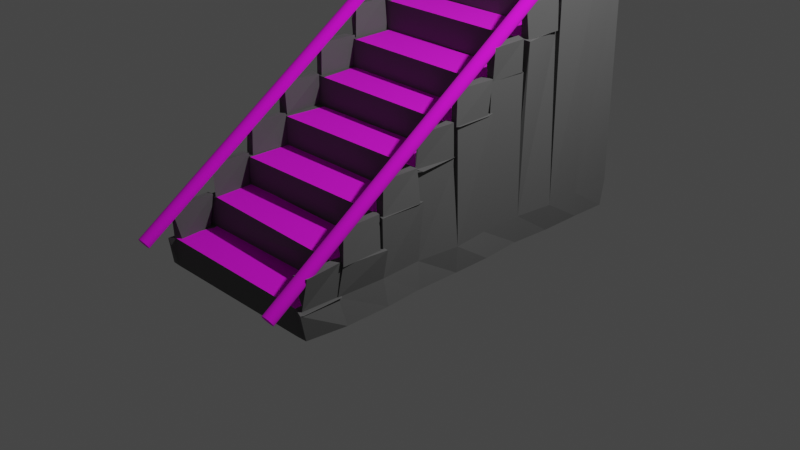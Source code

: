 # Source: Stairs.blend  (saved by Blender 2.92.15; exported with 4.5.12 LTS)
import bpy
from mathutils import Matrix  # noqa: F401  (used for matrix-valued properties, if any)

bpy.ops.wm.read_factory_settings(use_empty=True)
scene = bpy.context.scene
scene.name = 'Scene'

# ---- collections
col_collection = bpy.data.collections.new('Collection'); scene.collection.children.link(col_collection)

# ---- images (referenced by path relative to the original .blend; pixels are not part of the script)
import os
ASSET_DIR = os.environ.get("B2B_ASSET_DIR", "")  # directory of the original .blend (textures are referenced by path, not embedded)
HERE = os.path.dirname(os.path.abspath(__file__))  # packed textures are extracted next to this script under _unpacked/

def load_image(name, relpath, width, height, colorspace="sRGB"):
    """Load a texture the original file referenced (path relative to the .blend, or extracted next to this script)."""
    p = next((c for c in (os.path.join(HERE, relpath), os.path.join(ASSET_DIR, relpath)) if relpath and os.path.exists(c)), "")
    if p:
        img = bpy.data.images.load(p, check_existing=True)
        img.name = name
    else:  # same state as the original file: an image datablock whose file is absent (Cycles renders it pink)
        img = bpy.data.images.new(name, width, height)
        img.source = "FILE"
        img.filepath = "//" + (relpath or name)
    img.colorspace_settings.name = colorspace
    return img
img_darkwood_jpg = load_image('darkwood.jpg', 'darkwood.jpg', 1024, 1024, 'sRGB')

# ---- materials (node trees are filled in below, after node groups)
mat_stone = bpy.data.materials.new('Stone')
mat_stone.alpha_threshold = 0.0
mat_stone.use_transparent_shadow = False
mat_stone.line_color = (0.0, 0.0, 0.0, 1.0)
mat_material = bpy.data.materials.new('Material')
mat_material.use_transparent_shadow = False

# ---- material node trees
mat_stone.use_nodes = True; mat_stone.node_tree.nodes.clear()
_N = mat_stone.node_tree.nodes; _L = mat_stone.node_tree.links
n0 = _N.new('ShaderNodeOutputMaterial'); n0.name = 'Material Output'; n0.location = (300, 300)
n1 = _N.new('ShaderNodeBsdfPrincipled'); n1.name = 'Principled BSDF'; n1.location = (10, 300)
n1.distribution = 'GGX'
n1.subsurface_method = 'BURLEY'
n1.inputs[0].default_value = (0.1193, 0.1193, 0.1193, 1.0)
n1.inputs[2].default_value = 1.0
n1.inputs[3].default_value = 1.45
n1.inputs[27].default_value = (0.0, 0.0, 0.0, 1.0)
n1.inputs[28].default_value = 1.0
_L.new(n1.outputs[0], n0.inputs[0])
n0.is_active_output = True
mat_material.use_nodes = True; mat_material.node_tree.nodes.clear()
_N = mat_material.node_tree.nodes; _L = mat_material.node_tree.links
n0 = _N.new('ShaderNodeBsdfPrincipled'); n0.name = 'Principled BSDF'; n0.location = (10, 300)
n0.distribution = 'GGX'
n0.subsurface_method = 'BURLEY'
n0.inputs[2].default_value = 1.0
n0.inputs[3].default_value = 1.45
n0.inputs[27].default_value = (0.0, 0.0, 0.0, 1.0)
n0.inputs[28].default_value = 1.0
n1 = _N.new('ShaderNodeOutputMaterial'); n1.name = 'Material Output'; n1.location = (300, 300)
n2 = _N.new('ShaderNodeTexImage'); n2.name = 'Image Texture'; n2.location = (-280, 280)
n2.image = img_darkwood_jpg
_L.new(n0.outputs[0], n1.inputs[0])
_L.new(n2.outputs[0], n0.inputs[0])
n1.is_active_output = True

# ---- world
world_world = bpy.data.worlds.new('World'); scene.world = world_world
world_world.use_nodes = True; world_world.node_tree.nodes.clear()
_N = world_world.node_tree.nodes; _L = world_world.node_tree.links
n0 = _N.new('ShaderNodeOutputWorld'); n0.name = 'World Output'; n0.location = (300, 300)
n1 = _N.new('ShaderNodeBackground'); n1.name = 'Background'; n1.location = (10, 300)
n1.inputs[0].default_value = (0.05088, 0.05088, 0.05088, 1.0)
_L.new(n1.outputs[0], n0.inputs[0])
n0.is_active_output = True
world_world.color = (0.05088, 0.05088, 0.05088)
world_world.use_sun_shadow = False
world_world.sun_shadow_jitter_overblur = 0.0

# ---- cameras
cam_camera = bpy.data.cameras.new('Camera')
cam_camera.clip_end = 100.0
cam_camera.ortho_scale = 7.314

# ---- lights
light_light = bpy.data.lights.new('Light', 'POINT')
light_light.transmission_factor = 0.0
light_light.energy = 1000.0
light_light.shadow_soft_size = 0.1
light_light.shadow_maximum_resolution = 0.006
light_light.use_absolute_resolution = True

# ---- meshes
me_cube = bpy.data.meshes.new('Cube')
me_cube.from_pydata([(1.007, 2.043, 1.005), (1.012, 1.988, -0.9919), (1.007, -2.046, 0.9891), (0.973, -2.003, -1.005), (-1.03, 2.062, 0.9789), (-1.03, 2.023, -0.9678), (-1.002, -2.011, 0.9642), (-1.005, -2.034, -0.9994), (-0.9909, 1.575, -0.9687), (-1.001, 1.141, -1.004), (-0.9865, 0.6262, -1.007), (-0.9961, 0.225, -1.006), (-1.001, -0.2257, -1.001), (-0.9934, -0.6859, -0.9995), (-1.009, -1.111, -1.012), (-0.9962, -1.614, -1.036), (1.003, 1.551, 0.9762), (1.021, 1.122, 1.007), (0.9743, 0.6904, 1.011), (0.9757, 0.1998, 1.006), (1.017, -0.206, 1.007), (0.9617, -0.6661, 0.959), (0.9948, -1.126, 1.018), (0.9932, -1.61, 0.9809), (-0.9405, -1.65, 1.009), (-1.003, -1.137, 1.007), (-0.9984, -0.6798, 1.003), (-1.034, -0.2427, 1.029), (-1.006, 0.2234, 1.016), (-0.9775, 0.6677, 0.9935), (-1.0, 1.131, 1.001), (-1.022, 1.558, 0.9947), (1.021, -1.578, -1.039), (1.031, -1.103, -0.9811), (0.9964, -0.6883, -1.015), (1.007, -0.2082, -0.99), (1.003, 0.2205, -1.006), (0.9697, 0.6741, -1.012), (0.9973, 1.111, -1.015), (0.9999, 1.585, -1.0), (1.013, -1.119, 3.154), (0.9798, -1.565, 3.124), (-0.9609, -1.588, 3.083), (-0.9414, -1.126, 3.132), (1.016, -0.7236, 5.273), (0.9984, -1.116, 5.272), (-1.009, -1.095, 5.247), (-1.001, -0.7132, 5.278), (0.9797, -0.2466, 7.386), (1.017, -0.6621, 7.39), (-0.9587, -0.6895, 7.385), (-0.9862, -0.235, 7.411), (1.002, 0.1792, 9.465), (1.015, -0.21, 9.492), (-0.9783, -0.1538, 9.494), (-0.9825, 0.1691, 9.532), (0.981, 0.6511, 11.62), (0.9516, 0.2573, 11.63), (-0.9811, 0.248, 11.62), (-0.9883, 0.6412, 11.59), (0.9783, 1.082, 13.73), (1.014, 0.7179, 13.79), (-0.9478, 0.7005, 13.74), (-0.9601, 1.114, 13.71), (1.019, 1.546, 15.88), (0.954, 1.173, 15.86), (-0.9766, 1.164, 15.87), (-0.9605, 1.595, 15.86), (-0.9704, 1.626, 18.01), (-0.9523, 2.051, 17.99), (1.003, 2.041, 17.98), (0.9802, 1.574, 17.95), (0.9015, 2.049, -0.9974), (-0.8761, 2.017, -0.9943), (0.884, -2.024, 1.016), (-0.9056, -1.974, 0.999), (-0.9114, -2.037, -1.001), (0.8635, -2.017, -0.9573), (-0.9063, 2.018, 1.007), (0.8866, 2.062, 1.011), (0.8911, 1.544, -1.018), (-0.8786, 1.584, -0.9957), (0.933, 1.155, -0.9862), (-0.8757, 1.135, -0.9982), (0.8599, 0.6611, -1.018), (-0.9311, 0.6545, -0.992), (0.8831, 0.2446, -1.021), (-0.8425, 0.1815, -0.9931), (0.8882, -0.2403, -0.9921), (-0.8596, -0.2078, -0.9945), (0.8743, -0.6844, -0.9962), (-0.8685, -0.6286, -1.007), (0.8836, -1.123, -0.9959), (-0.8947, -1.132, -1.009), (0.8829, -1.57, -1.002), (-0.8816, -1.602, -0.9946), (-0.8791, 1.544, 0.9938), (0.8669, 1.567, 0.994), (-0.8923, 1.116, 1.026), (0.8867, 1.142, 0.9453), (-0.8961, 0.6502, 1.021), (0.9131, 0.6553, 1.024), (-0.8918, 0.2193, 1.004), (0.914, 0.242, 0.9899), (-0.896, -0.225, 0.9958), (0.8835, -0.1991, 0.9873), (-0.893, -0.7007, 1.032), (0.8798, -0.6803, 1.002), (-0.885, -1.132, 0.9896), (0.8621, -1.149, 0.9776), (-0.868, -1.616, 0.9851), (0.9424, -1.588, 1.013), (-0.9089, -1.152, 3.128), (0.8848, -1.174, 3.091), (-0.8976, -1.586, 3.134), (0.9093, -1.602, 3.105), (-0.8959, -0.6966, 5.245), (0.8948, -0.7071, 5.241), (-0.9352, -1.127, 5.252), (0.9051, -1.114, 5.242), (-0.9059, -0.2388, 7.374), (0.895, -0.2617, 7.361), (-0.9018, -0.6597, 7.371), (0.8992, -0.6569, 7.375), (-0.8768, 0.2063, 9.544), (0.9123, 0.2053, 9.516), (-0.8958, -0.2048, 9.518), (0.8885, -0.2002, 9.511), (-0.8689, 0.6841, 11.63), (0.8985, 0.6503, 11.62), (-0.8542, 0.2127, 11.62), (0.8788, 0.2625, 11.62), (-0.8845, 1.135, 13.71), (0.8661, 1.105, 13.73), (-0.9046, 0.7017, 13.74), (0.907, 0.7006, 13.75), (-0.8947, 1.577, 15.87), (0.9073, 1.571, 15.86), (-0.9058, 1.154, 15.87), (0.8618, 1.138, 15.87), (-0.9067, 2.033, 17.97), (0.9166, 2.026, 17.99), (-0.8985, 1.609, 17.99), (0.9058, 1.599, 18.0), (-0.936, -2.028, 1.004), (-0.9953, -2.08, 1.001), (0.9719, -1.637, 0.9957), (1.001, -2.076, 1.038), (-0.9927, -1.609, 0.9645), (0.8669, -1.568, 0.9981), (1.043, -1.116, 3.133), (0.996, -1.591, 3.125), (-0.9979, -1.589, 3.125), (-0.9992, -1.133, 3.115), (0.8915, -1.135, 3.116), (0.8436, -1.609, 3.145), (1.004, -0.6455, 5.271), (1.006, -1.144, 5.245), (-0.9932, -1.126, 5.251), (-1.002, -0.6797, 5.223), (0.9067, -0.6743, 5.259), (0.877, -1.109, 5.249), (0.9605, -0.1846, 7.357), (0.9765, -0.7001, 7.325), (-0.9552, -0.6876, 7.359), (-0.9976, -0.2371, 7.371), (0.8819, -0.2195, 7.373), (0.8941, -0.6514, 7.393), (0.9942, 0.2398, 9.523), (0.9909, -0.2171, 9.48), (-0.9673, -0.2291, 9.54), (-0.9958, 0.2247, 9.493), (0.8792, 0.2574, 9.533), (0.8772, -0.2203, 9.498), (0.978, 0.6831, 11.62), (0.9778, 0.2271, 11.66), (-1.003, 0.2375, 11.65), (-1.015, 0.6933, 11.64), (0.8594, 0.6443, 11.61), (0.8981, 0.1805, 11.64), (0.9486, 1.14, 13.73), (1.032, 0.6683, 13.74), (-1.002, 0.6844, 13.75), (-1.039, 1.124, 13.73), (0.887, 1.13, 13.75), (0.8853, 0.6801, 13.75), (1.015, 1.597, 15.86), (0.998, 1.133, 15.87), (-0.9865, 1.099, 15.85), (-1.006, 1.585, 15.87), (0.867, 1.569, 15.85), (0.8855, 1.129, 15.87), (-0.9895, 1.573, 17.94), (-1.004, 2.036, 17.99), (0.8764, 2.037, 18.0), (0.9775, 2.049, 17.98), (0.9918, 1.54, 18.03), (0.9008, 1.602, 18.04), (0.8617, -2.02, 0.994), (-0.8889, -1.593, 0.9889), (-0.9184, -1.137, 3.124), (-0.9191, -1.567, 3.104), (-0.8771, -0.6826, 5.245), (-0.8761, -1.159, 5.27), (-0.8445, -0.2423, 7.36), (-0.8759, -0.689, 7.379), (-0.8918, 0.2429, 9.49), (-0.85, -0.2234, 9.501), (-0.8818, 0.7068, 11.62), (-0.9018, 0.2097, 11.61), (-0.8905, 1.128, 13.76), (-0.8705, 0.6933, 13.75), (-0.8697, 1.562, 15.84), (-0.865, 1.158, 15.86), (-0.8898, 1.996, 17.99), (-0.9189, 1.592, 18.03), (-0.8869, -1.992, 0.9544), (-0.9503, -2.036, 1.022), (0.9686, -1.592, 1.018), (0.9462, -2.015, 0.9773), (-0.9882, -1.598, 0.9979), (0.9077, -1.657, 0.9885), (1.007, -1.171, 3.116), (1.009, -1.6, 3.102), (-0.9531, -1.523, 3.155), (-0.9834, -1.143, 3.125), (0.8558, -1.179, 3.15), (0.909, -1.541, 3.12), (1.016, -0.6987, 5.292), (0.9823, -1.115, 5.247), (-1.029, -1.085, 5.265), (-0.9309, -0.7017, 5.229), (0.9042, -0.7037, 5.247), (0.9009, -1.111, 5.25), (0.9764, -0.2419, 7.361), (0.9377, -0.688, 7.402), (-1.012, -0.6747, 7.381), (-0.9949, -0.2355, 7.378), (0.8927, -0.2389, 7.331), (0.9358, -0.6721, 7.38), (0.995, 0.1731, 9.528), (0.9939, -0.2367, 9.483), (-0.9811, -0.2069, 9.496), (-0.9899, 0.2056, 9.496), (0.8904, 0.234, 9.495), (0.8946, -0.202, 9.502), (0.9859, 0.6349, 11.65), (0.9759, 0.2453, 11.63), (-0.9752, 0.272, 11.63), (-0.9775, 0.6601, 11.62), (0.8796, 0.6542, 11.63), (0.9047, 0.2491, 11.62), (0.9862, 1.121, 13.76), (0.9865, 0.7012, 13.75), (-1.03, 0.6697, 13.75), (-0.9675, 1.108, 13.73), (0.8984, 1.111, 13.74), (0.8871, 0.7121, 13.73), (0.9749, 1.564, 15.88), (0.9974, 1.117, 15.86), (-0.953, 1.159, 15.89), (-1.024, 1.578, 15.9), (0.9365, 1.578, 15.83), (0.9398, 1.125, 15.84), (-0.9843, 1.603, 17.97), (-0.9964, 2.022, 17.96), (0.9308, 2.054, 17.99), (0.9788, 2.011, 18.0), (0.987, 1.618, 17.99), (0.92, 1.644, 18.03), (0.9213, -1.985, 0.9857), (-0.9211, -1.646, 1.017), (-0.9074, -1.165, 3.116), (-0.8919, -1.579, 3.119), (-0.8696, -0.6698, 5.275), (-0.8983, -1.111, 5.261), (-0.9318, -0.2267, 7.374), (-0.9132, -0.6599, 7.377), (-0.9034, 0.2526, 9.494), (-0.9074, -0.2105, 9.499), (-0.9025, 0.6797, 11.6), (-0.9022, 0.2488, 11.62), (-0.8919, 1.113, 13.71), (-0.9025, 0.6926, 13.76), (-0.8756, 1.56, 15.86), (-0.8738, 1.162, 15.9), (-0.9204, 2.042, 17.98), (-0.897, 1.605, 17.99), (-0.9245, -2.061, 3.386), (-0.9793, -2.018, 3.376), (0.9793, -1.608, 3.375), (1.023, -2.007, 3.386), (-0.9836, -1.603, 3.366), (0.9048, -1.607, 3.41), (0.9736, -1.15, 5.506), (0.9815, -1.566, 5.497), (-0.9811, -1.523, 5.495), (-0.9803, -1.164, 5.496), (0.9008, -1.138, 5.514), (0.8993, -1.588, 5.471), (0.9757, -0.7005, 7.614), (0.9735, -1.104, 7.627), (-0.9513, -1.117, 7.626), (-0.9589, -0.7441, 7.602), (0.8969, -0.7128, 7.61), (0.9018, -1.135, 7.587), (0.9725, -0.248, 9.771), (0.9553, -0.6556, 9.748), (-0.9837, -0.6906, 9.782), (-1.027, -0.237, 9.75), (0.883, -0.242, 9.761), (0.9402, -0.6745, 9.717), (0.9909, 0.2293, 11.86), (0.9725, -0.209, 11.87), (-0.9966, -0.1876, 11.89), (-0.9864, 0.1636, 11.9), (0.8684, 0.2324, 11.84), (0.9042, -0.2024, 11.87), (0.9994, 0.6194, 13.96), (1.013, 0.2227, 13.96), (-0.9775, 0.2502, 13.98), (-0.9714, 0.6513, 14.0), (0.9017, 0.6548, 13.99), (0.9164, 0.202, 14.01), (0.9774, 1.112, 16.12), (0.9812, 0.6574, 16.15), (-0.9891, 0.7088, 16.11), (-0.9713, 1.075, 16.13), (0.9171, 1.121, 16.13), (0.8921, 0.6966, 16.12), (0.9499, 1.575, 18.26), (1.012, 1.147, 18.24), (-0.956, 1.157, 18.27), (-0.9788, 1.567, 18.25), (0.8903, 1.548, 18.24), (0.9453, 1.15, 18.22), (-0.9925, 1.618, 20.33), (-1.03, 1.987, 20.37), (0.9023, 2.018, 20.37), (0.9814, 2.018, 20.37), (0.9778, 1.595, 20.38), (0.9032, 1.617, 20.35), (0.8759, -2.038, 3.334), (-0.9161, -1.591, 3.367), (-0.9041, -1.152, 5.494), (-0.9255, -1.57, 5.539), (-0.8945, -0.6932, 7.594), (-0.8969, -1.097, 7.603), (-0.8827, -0.2646, 9.739), (-0.9246, -0.6706, 9.752), (-0.8898, 0.2234, 11.87), (-0.9021, -0.2056, 11.87), (-0.908, 0.6553, 14.0), (-0.9267, 0.2796, 13.98), (-0.9115, 1.137, 16.12), (-0.8907, 0.7079, 16.14), (-0.9019, 1.591, 18.2), (-0.9114, 1.148, 18.25), (-0.9121, 2.01, 20.37), (-0.9242, 1.621, 20.32), (-0.9447, -2.406, 1.792), (-0.9447, 1.829, 22.16), (-0.9574, -2.405, 1.785), (-0.9574, 1.83, 22.15), (-0.9696, -2.403, 1.763), (-0.9696, 1.832, 22.13), (-0.9809, -2.4, 1.728), (-0.9809, 1.835, 22.1), (-0.9907, -2.395, 1.681), (-0.9907, 1.84, 22.05), (-0.9988, -2.39, 1.623), (-0.9988, 1.845, 21.99), (-1.005, -2.384, 1.557), (-1.005, 1.852, 21.92), (-1.009, -2.377, 1.485), (-1.009, 1.859, 21.85), (-1.01, -2.37, 1.411), (-1.01, 1.866, 21.78), (-1.009, -2.362, 1.337), (-1.009, 1.873, 21.7), (-1.005, -2.356, 1.265), (-1.005, 1.88, 21.63), (-0.9988, -2.349, 1.199), (-0.9988, 1.886, 21.57), (-0.9907, -2.344, 1.142), (-0.9907, 1.892, 21.51), (-0.9809, -2.339, 1.094), (-0.9809, 1.896, 21.46), (-0.9696, -2.336, 1.059), (-0.9696, 1.899, 21.43), (-0.9574, -2.334, 1.037), (-0.9574, 1.902, 21.41), (-0.9447, -2.333, 1.03), (-0.9447, 1.902, 21.4), (-0.932, -2.334, 1.037), (-0.932, 1.902, 21.41), (-0.9198, -2.336, 1.059), (-0.9198, 1.899, 21.43), (-0.9085, -2.339, 1.094), (-0.9085, 1.896, 21.46), (-0.8987, -2.344, 1.142), (-0.8987, 1.892, 21.51), (-0.8906, -2.349, 1.199), (-0.8906, 1.886, 21.57), (-0.8846, -2.356, 1.265), (-0.8846, 1.88, 21.63), (-0.8809, -2.362, 1.337), (-0.8809, 1.873, 21.7), (-0.8796, -2.37, 1.411), (-0.8796, 1.866, 21.78), (-0.8809, -2.377, 1.485), (-0.8809, 1.859, 21.85), (-0.8846, -2.384, 1.557), (-0.8846, 1.852, 21.92), (-0.8906, -2.39, 1.623), (-0.8906, 1.845, 21.99), (-0.8987, -2.395, 1.681), (-0.8987, 1.84, 22.05), (-0.9085, -2.4, 1.728), (-0.9085, 1.835, 22.1), (-0.9198, -2.403, 1.763), (-0.9198, 1.832, 22.13), (-0.932, -2.405, 1.785), (-0.932, 1.83, 22.15), (0.9462, -2.406, 1.792), (0.9462, 1.829, 22.16), (0.9335, -2.405, 1.785), (0.9335, 1.83, 22.15), (0.9213, -2.403, 1.763), (0.9213, 1.832, 22.13), (0.91, -2.4, 1.728), (0.91, 1.835, 22.1), (0.9002, -2.395, 1.681), (0.9002, 1.84, 22.05), (0.8921, -2.39, 1.623), (0.8921, 1.845, 21.99), (0.8861, -2.384, 1.557), (0.8861, 1.852, 21.92), (0.8824, -2.377, 1.485), (0.8824, 1.859, 21.85), (0.8811, -2.37, 1.411), (0.8811, 1.866, 21.78), (0.8824, -2.362, 1.337), (0.8824, 1.873, 21.7), (0.8861, -2.356, 1.265), (0.8861, 1.88, 21.63), (0.8921, -2.349, 1.199), (0.8921, 1.886, 21.57), (0.9002, -2.344, 1.142), (0.9002, 1.892, 21.51), (0.91, -2.339, 1.094), (0.91, 1.896, 21.46), (0.9213, -2.336, 1.059), (0.9213, 1.899, 21.43), (0.9335, -2.334, 1.037), (0.9335, 1.902, 21.41), (0.9462, -2.333, 1.03), (0.9462, 1.902, 21.4), (0.9589, -2.334, 1.037), (0.9589, 1.902, 21.41), (0.9711, -2.336, 1.059), (0.9711, 1.899, 21.43), (0.9824, -2.339, 1.094), (0.9824, 1.896, 21.46), (0.9922, -2.344, 1.142), (0.9922, 1.892, 21.51), (1.0, -2.349, 1.199), (1.0, 1.886, 21.57), (1.006, -2.356, 1.265), (1.006, 1.88, 21.63), (1.01, -2.362, 1.337), (1.01, 1.873, 21.7), (1.011, -2.37, 1.411), (1.011, 1.866, 21.78), (1.01, -2.377, 1.485), (1.01, 1.859, 21.85), (1.006, -2.384, 1.557), (1.006, 1.852, 21.92), (1.0, -2.39, 1.623), (1.0, 1.845, 21.99), (0.9922, -2.395, 1.681), (0.9922, 1.84, 22.05), (0.9824, -2.4, 1.728), (0.9824, 1.835, 22.1), (0.9711, -2.403, 1.763), (0.9711, 1.832, 22.13), (0.9589, -2.405, 1.785), (0.9589, 1.83, 22.15)], [], [(49, 48, 234, 235), (76, 144, 145, 7), (8, 31, 4, 5), (94, 32, 3, 77), (32, 146, 147, 3), (72, 79, 0, 1), (1, 0, 16, 39), (39, 16, 17, 38), (38, 17, 18, 37), (37, 18, 19, 36), (36, 19, 20, 35), (35, 20, 21, 34), (34, 21, 22, 33), (33, 22, 146, 32), (72, 1, 39, 80), (80, 39, 38, 82), (82, 38, 37, 84), (84, 37, 36, 86), (86, 36, 35, 88), (88, 35, 34, 90), (90, 34, 33, 92), (92, 33, 32, 94), (7, 145, 148, 15), (15, 148, 25, 14), (14, 25, 26, 13), (13, 26, 27, 12), (12, 27, 28, 11), (11, 28, 29, 10), (10, 29, 30, 9), (9, 30, 31, 8), (97, 16, 196, 197), (31, 30, 188, 189), (18, 17, 180, 181), (29, 28, 176, 177), (20, 19, 168, 169), (27, 26, 164, 165), (106, 26, 159, 202), (149, 146, 151, 155), (112, 43, 225, 272), (25, 148, 152, 153), (146, 22, 150, 151), (108, 25, 153, 200), (121, 123, 239, 238), (26, 25, 158, 159), (109, 22, 157, 161), (22, 21, 156, 157), (119, 45, 229, 233), (107, 21, 163, 167), (21, 20, 162, 163), (104, 27, 165, 204), (110, 24, 220, 271), (102, 28, 171, 206), (28, 27, 170, 171), (105, 20, 169, 173), (126, 124, 278, 279), (103, 19, 175, 179), (19, 18, 174, 175), (100, 29, 177, 208), (44, 117, 232, 228), (98, 30, 183, 210), (30, 29, 182, 183), (101, 18, 181, 185), (74, 2, 219, 270), (96, 31, 189, 212), (99, 17, 187, 191), (17, 16, 186, 187), (125, 127, 245, 244), (4, 31, 192, 193), (16, 0, 195, 196), (78, 4, 193, 214), (0, 79, 194, 195), (79, 78, 214, 194), (47, 46, 230, 231), (194, 214, 215, 197), (30, 98, 213, 188), (98, 99, 191, 213), (16, 97, 190, 186), (97, 96, 212, 190), (143, 71, 268, 269), (190, 212, 213, 191), (29, 100, 211, 182), (100, 101, 185, 211), (17, 99, 184, 180), (99, 98, 210, 184), (130, 128, 280, 281), (184, 210, 211, 185), (18, 101, 178, 174), (101, 100, 208, 178), (28, 102, 209, 176), (102, 103, 179, 209), (45, 44, 228, 229), (178, 208, 209, 179), (27, 104, 207, 170), (104, 105, 173, 207), (19, 103, 172, 168), (103, 102, 206, 172), (71, 70, 267, 268), (172, 206, 207, 173), (20, 105, 166, 162), (105, 104, 204, 166), (26, 106, 205, 164), (106, 107, 167, 205), (129, 131, 251, 250), (166, 204, 205, 167), (25, 108, 203, 158), (108, 109, 161, 203), (115, 41, 223, 227), (160, 202, 203, 161), (22, 109, 154, 150), (109, 108, 200, 154), (70, 141, 266, 267), (154, 200, 201, 155), (148, 199, 201, 152), (199, 149, 155, 201), (21, 107, 160, 156), (107, 106, 202, 160), (31, 96, 215, 192), (96, 97, 197, 215), (14, 93, 95, 15), (93, 92, 94, 95), (13, 91, 93, 14), (91, 90, 92, 93), (12, 89, 91, 13), (89, 88, 90, 91), (11, 87, 89, 12), (87, 86, 88, 89), (10, 85, 87, 11), (85, 84, 86, 87), (9, 83, 85, 10), (83, 82, 84, 85), (8, 81, 83, 9), (81, 80, 82, 83), (5, 73, 81, 8), (73, 72, 80, 81), (5, 4, 78, 73), (73, 78, 79, 72), (15, 95, 76, 7), (95, 94, 77, 76), (3, 147, 198, 77), (77, 198, 144, 76), (134, 132, 282, 283), (149, 199, 144, 198), (75, 6, 145, 144), (23, 2, 147, 146), (6, 24, 148, 145), (111, 23, 146, 149), (40, 41, 151, 150), (42, 43, 153, 152), (113, 40, 150, 154), (41, 115, 155, 151), (44, 45, 157, 156), (46, 47, 159, 158), (117, 44, 156, 160), (45, 119, 161, 157), (48, 49, 163, 162), (50, 51, 165, 164), (121, 48, 162, 166), (49, 123, 167, 163), (52, 53, 169, 168), (54, 55, 171, 170), (125, 52, 168, 172), (53, 127, 173, 169), (56, 57, 175, 174), (58, 59, 177, 176), (129, 56, 174, 178), (57, 131, 179, 175), (60, 61, 181, 180), (62, 63, 183, 182), (133, 60, 180, 184), (61, 135, 185, 181), (64, 65, 187, 186), (66, 67, 189, 188), (137, 64, 186, 190), (65, 139, 191, 187), (68, 69, 193, 192), (141, 70, 195, 194), (70, 71, 196, 195), (71, 143, 197, 196), (2, 74, 198, 147), (24, 110, 199, 148), (43, 112, 200, 153), (114, 42, 152, 201), (47, 116, 202, 159), (118, 46, 158, 203), (51, 120, 204, 165), (122, 50, 164, 205), (55, 124, 206, 171), (126, 54, 170, 207), (59, 128, 208, 177), (130, 58, 176, 209), (63, 132, 210, 183), (134, 62, 182, 211), (67, 136, 212, 189), (138, 66, 188, 213), (69, 140, 214, 193), (142, 68, 192, 215), (143, 141, 194, 197), (140, 142, 215, 214), (139, 137, 190, 191), (136, 138, 213, 212), (135, 133, 184, 185), (132, 134, 211, 210), (131, 129, 178, 179), (128, 130, 209, 208), (127, 125, 172, 173), (124, 126, 207, 206), (123, 121, 166, 167), (120, 122, 205, 204), (119, 117, 160, 161), (116, 118, 203, 202), (115, 113, 154, 155), (112, 114, 201, 200), (74, 111, 149, 198), (110, 75, 144, 199), (219, 218, 290, 291), (257, 253, 325, 329), (264, 287, 359, 336), (217, 216, 288, 289), (252, 256, 328, 324), (286, 265, 337, 358), (255, 254, 326, 327), (260, 285, 357, 332), (253, 252, 324, 325), (284, 261, 333, 356), (251, 247, 319, 323), (254, 283, 355, 326), (246, 250, 322, 318), (282, 255, 327, 354), (249, 248, 320, 321), (248, 281, 353, 320), (247, 246, 318, 319), (280, 249, 321, 352), (122, 120, 276, 277), (42, 114, 273, 224), (51, 50, 236, 237), (117, 119, 233, 232), (116, 47, 231, 274), (48, 121, 238, 234), (118, 116, 274, 275), (46, 118, 275, 230), (123, 49, 235, 239), (113, 115, 227, 226), (120, 51, 237, 276), (53, 52, 240, 241), (114, 112, 272, 273), (50, 122, 277, 236), (55, 54, 242, 243), (111, 74, 270, 221), (124, 55, 243, 278), (52, 125, 244, 240), (75, 110, 271, 216), (54, 126, 279, 242), (127, 53, 241, 245), (128, 59, 249, 280), (57, 56, 246, 247), (58, 130, 281, 248), (59, 58, 248, 249), (132, 63, 255, 282), (56, 129, 250, 246), (62, 134, 283, 254), (131, 57, 247, 251), (136, 67, 261, 284), (61, 60, 252, 253), (66, 138, 285, 260), (63, 62, 254, 255), (140, 69, 265, 286), (60, 133, 256, 252), (6, 75, 216, 217), (68, 142, 287, 264), (135, 61, 253, 257), (2, 23, 218, 219), (141, 143, 269, 266), (65, 64, 258, 259), (24, 6, 217, 220), (142, 140, 286, 287), (67, 66, 260, 261), (23, 111, 221, 218), (137, 139, 263, 262), (64, 137, 262, 258), (41, 40, 222, 223), (138, 136, 284, 285), (139, 65, 259, 263), (43, 42, 224, 225), (133, 135, 257, 256), (69, 68, 264, 265), (40, 113, 226, 222), (343, 292, 289, 288), (344, 297, 296, 345), (346, 303, 302, 347), (348, 309, 308, 349), (350, 315, 314, 351), (352, 321, 320, 353), (354, 327, 326, 355), (356, 333, 332, 357), (358, 337, 336, 359), (339, 338, 341, 340), (330, 334, 335, 331), (324, 328, 329, 325), (318, 322, 323, 319), (312, 316, 317, 313), (306, 310, 311, 307), (300, 304, 305, 301), (294, 298, 299, 295), (290, 293, 342, 291), (266, 269, 341, 338), (259, 258, 330, 331), (220, 217, 289, 292), (287, 286, 358, 359), (261, 260, 332, 333), (218, 221, 293, 290), (262, 263, 335, 334), (258, 262, 334, 330), (223, 222, 294, 295), (285, 284, 356, 357), (263, 259, 331, 335), (225, 224, 296, 297), (256, 257, 329, 328), (265, 264, 336, 337), (222, 226, 298, 294), (283, 282, 354, 355), (267, 266, 338, 339), (227, 223, 295, 299), (250, 251, 323, 322), (268, 267, 339, 340), (229, 228, 300, 301), (281, 280, 352, 353), (269, 268, 340, 341), (231, 230, 302, 303), (244, 245, 317, 316), (270, 219, 291, 342), (228, 232, 304, 300), (279, 278, 350, 351), (271, 220, 292, 343), (233, 229, 301, 305), (238, 239, 311, 310), (272, 225, 297, 344), (235, 234, 306, 307), (277, 276, 348, 349), (224, 273, 345, 296), (237, 236, 308, 309), (232, 233, 305, 304), (274, 231, 303, 346), (234, 238, 310, 306), (275, 274, 346, 347), (230, 275, 347, 302), (239, 235, 307, 311), (226, 227, 299, 298), (276, 237, 309, 348), (241, 240, 312, 313), (273, 272, 344, 345), (236, 277, 349, 308), (243, 242, 314, 315), (221, 270, 342, 293), (278, 243, 315, 350), (240, 244, 316, 312), (216, 271, 343, 288), (242, 279, 351, 314), (245, 241, 313, 317), (360, 361, 363, 362), (362, 363, 365, 364), (364, 365, 367, 366), (366, 367, 369, 368), (368, 369, 371, 370), (370, 371, 373, 372), (372, 373, 375, 374), (374, 375, 377, 376), (376, 377, 379, 378), (378, 379, 381, 380), (380, 381, 383, 382), (382, 383, 385, 384), (384, 385, 387, 386), (386, 387, 389, 388), (388, 389, 391, 390), (390, 391, 393, 392), (392, 393, 395, 394), (394, 395, 397, 396), (396, 397, 399, 398), (398, 399, 401, 400), (400, 401, 403, 402), (402, 403, 405, 404), (404, 405, 407, 406), (406, 407, 409, 408), (408, 409, 411, 410), (410, 411, 413, 412), (412, 413, 415, 414), (414, 415, 417, 416), (416, 417, 419, 418), (418, 419, 421, 420), (363, 361, 423, 421, 419, 417, 415, 413, 411, 409, 407, 405, 403, 401, 399, 397, 395, 393, 391, 389, 387, 385, 383, 381, 379, 377, 375, 373, 371, 369, 367, 365), (420, 421, 423, 422), (422, 423, 361, 360), (360, 362, 364, 366, 368, 370, 372, 374, 376, 378, 380, 382, 384, 386, 388, 390, 392, 394, 396, 398, 400, 402, 404, 406, 408, 410, 412, 414, 416, 418, 420, 422), (424, 425, 427, 426), (426, 427, 429, 428), (428, 429, 431, 430), (430, 431, 433, 432), (432, 433, 435, 434), (434, 435, 437, 436), (436, 437, 439, 438), (438, 439, 441, 440), (440, 441, 443, 442), (442, 443, 445, 444), (444, 445, 447, 446), (446, 447, 449, 448), (448, 449, 451, 450), (450, 451, 453, 452), (452, 453, 455, 454), (454, 455, 457, 456), (456, 457, 459, 458), (458, 459, 461, 460), (460, 461, 463, 462), (462, 463, 465, 464), (464, 465, 467, 466), (466, 467, 469, 468), (468, 469, 471, 470), (470, 471, 473, 472), (472, 473, 475, 474), (474, 475, 477, 476), (476, 477, 479, 478), (478, 479, 481, 480), (480, 481, 483, 482), (482, 483, 485, 484), (427, 425, 487, 485, 483, 481, 479, 477, 475, 473, 471, 469, 467, 465, 463, 461, 459, 457, 455, 453, 451, 449, 447, 445, 443, 441, 439, 437, 435, 433, 431, 429), (484, 485, 487, 486), (486, 487, 425, 424), (424, 426, 428, 430, 432, 434, 436, 438, 440, 442, 444, 446, 448, 450, 452, 454, 456, 458, 460, 462, 464, 466, 468, 470, 472, 474, 476, 478, 480, 482, 484, 486)])
me_cube.polygons.foreach_set('material_index', [0, 0, 0, 0, 0, 0, 0, 0, 0, 0, 0, 0, 0, 0, 0, 0, 0, 0, 0, 0, 0, 0, 0, 0, 0, 0, 0, 0, 0, 0, 0, 0, 0, 0, 0, 0, 0, 0, 0, 0, 0, 0, 0, 0, 0, 0, 0, 0, 0, 0, 0, 0, 0, 0, 0, 0, 0, 0, 0, 0, 0, 0, 0, 0, 0, 0, 0, 0, 0, 0, 0, 0, 0, 1, 0, 0, 0, 0, 0, 1, 0, 0, 0, 0, 0, 1, 0, 0, 0, 0, 0, 1, 0, 0, 0, 0, 0, 1, 0, 0, 0, 0, 0, 1, 0, 0, 0, 1, 0, 0, 0, 1, 0, 0, 0, 0, 0, 0, 0, 0, 0, 0, 0, 0, 0, 0, 0, 0, 0, 0, 0, 0, 0, 0, 0, 0, 0, 0, 0, 0, 0, 1, 0, 0, 0, 0, 0, 0, 0, 0, 0, 0, 0, 0, 0, 0, 0, 0, 0, 0, 0, 0, 0, 0, 0, 0, 0, 0, 0, 0, 0, 0, 0, 0, 0, 0, 0, 0, 0, 0, 0, 0, 0, 0, 0, 0, 0, 0, 0, 0, 0, 0, 0, 0, 0, 0, 0, 0, 0, 0, 0, 0, 0, 0, 0, 0, 0, 0, 0, 0, 0, 0, 0, 0, 0, 0, 0, 0, 0, 0, 0, 0, 0, 0, 0, 0, 0, 0, 0, 0, 0, 0, 0, 0, 0, 0, 0, 0, 0, 0, 0, 0, 0, 0, 0, 0, 0, 0, 0, 0, 0, 0, 0, 0, 0, 0, 0, 0, 0, 0, 0, 0, 0, 0, 0, 0, 0, 0, 0, 0, 0, 0, 0, 0, 0, 0, 0, 0, 0, 0, 0, 0, 0, 0, 0, 0, 0, 0, 0, 0, 0, 0, 0, 0, 0, 0, 0, 0, 0, 0, 0, 0, 0, 0, 0, 0, 0, 0, 0, 0, 0, 0, 0, 0, 0, 0, 0, 0, 0, 0, 0, 0, 0, 0, 0, 0, 0, 0, 0, 0, 0, 0, 0, 0, 0, 0, 0, 0, 0, 0, 0, 0, 0, 0, 0, 0, 0, 0, 0, 0, 0, 0, 0, 0, 0, 0, 0, 0, 1, 1, 1, 1, 1, 1, 1, 1, 1, 1, 1, 1, 1, 1, 1, 1, 1, 1, 1, 1, 1, 1, 1, 1, 1, 1, 1, 1, 1, 1, 1, 1, 1, 1, 1, 1, 1, 1, 1, 1, 1, 1, 1, 1, 1, 1, 1, 1, 1, 1, 1, 1, 1, 1, 1, 1, 1, 1, 1, 1, 1, 1, 1, 1, 1, 1, 1, 1])
_uv = me_cube.uv_layers.new(name='UVMap')
_uv.uv.foreach_set('vector', [0.6395, 0.6654, 0.6395, 0.6402, 0.6395, 0.6402, 0.6395, 0.6654, 0.375, 0.9167, 0.625, 0.9167, 0.625, 1.0, 0.375, 1.0, 0.375, 0.2222, 0.625, 0.2222, 0.625, 0.25, 0.375, 0.25, 0.2917, 0.7222, 0.375, 0.7222, 0.375, 0.75, 0.2917, 0.75, 0.375, 0.7222, 0.625, 0.7222, 0.625, 0.75, 0.375, 0.75, 0.375, 0.4167, 0.625, 0.4167, 0.625, 0.5, 0.375, 0.5, 0.375, 0.5, 0.625, 0.5, 0.625, 0.5278, 0.375, 0.5278, 0.375, 0.5278, 0.625, 0.5278, 0.625, 0.5556, 0.375, 0.5556, 0.375, 0.5556, 0.625, 0.5556, 0.625, 0.5833, 0.375, 0.5833, 0.375, 0.5833, 0.625, 0.5833, 0.625, 0.6111, 0.375, 0.6111, 0.375, 0.6111, 0.625, 0.6111, 0.625, 0.6389, 0.375, 0.6389, 0.375, 0.6389, 0.625, 0.6389, 0.625, 0.6667, 0.375, 0.6667, 0.375, 0.6667, 0.625, 0.6667, 0.625, 0.6944, 0.375, 0.6944, 0.375, 0.6944, 0.625, 0.6944, 0.625, 0.7222, 0.375, 0.7222, 0.2917, 0.5, 0.375, 0.5, 0.375, 0.5278, 0.2917, 0.5278, 0.2917, 0.5278, 0.375, 0.5278, 0.375, 0.5556, 0.2917, 0.5556, 0.2917, 0.5556, 0.375, 0.5556, 0.375, 0.5833, 0.2917, 0.5833, 0.2917, 0.5833, 0.375, 0.5833, 0.375, 0.6111, 0.2917, 0.6111, 0.2917, 0.6111, 0.375, 0.6111, 0.375, 0.6389, 0.2917, 0.6389, 0.2917, 0.6389, 0.375, 0.6389, 0.375, 0.6667, 0.2917, 0.6667, 0.2917, 0.6667, 0.375, 0.6667, 0.375, 0.6944, 0.2917, 0.6944, 0.2917, 0.6944, 0.375, 0.6944, 0.375, 0.7222, 0.2917, 0.7222, 0.375, 0.0, 0.625, 0.0, 0.625, 0.02778, 0.375, 0.02778, 0.375, 0.02778, 0.625, 0.02778, 0.625, 0.05556, 0.375, 0.05556, 0.375, 0.05556, 0.625, 0.05556, 0.625, 0.08333, 0.375, 0.08333, 0.375, 0.08333, 0.625, 0.08333, 0.625, 0.1111, 0.375, 0.1111, 0.375, 0.1111, 0.625, 0.1111, 0.625, 0.1389, 0.375, 0.1389, 0.375, 0.1389, 0.625, 0.1389, 0.625, 0.1667, 0.375, 0.1667, 0.375, 0.1667, 0.625, 0.1667, 0.625, 0.1944, 0.375, 0.1944, 0.375, 0.1944, 0.625, 0.1944, 0.625, 0.2222, 0.375, 0.2222, 0.7083, 0.5278, 0.625, 0.5278, 0.625, 0.5278, 0.7083, 0.5278, 0.625, 0.2222, 0.625, 0.1944, 0.625, 0.1944, 0.625, 0.2222, 0.625, 0.5833, 0.625, 0.5556, 0.625, 0.5556, 0.625, 0.5833, 0.625, 0.1667, 0.625, 0.1389, 0.625, 0.1389, 0.625, 0.1667, 0.625, 0.6389, 0.625, 0.6111, 0.625, 0.6111, 0.625, 0.6389, 0.625, 0.1111, 0.625, 0.08333, 0.625, 0.08333, 0.625, 0.1111, 0.7917, 0.6667, 0.875, 0.6667, 0.875, 0.6667, 0.7917, 0.6667, 0.7083, 0.7222, 0.625, 0.7222, 0.625, 0.7222, 0.7083, 0.7222, 0.8062, 0.6957, 0.8605, 0.6957, 0.8605, 0.6957, 0.8062, 0.6957, 0.625, 0.05556, 0.625, 0.02778, 0.625, 0.02778, 0.625, 0.05556, 0.625, 0.7222, 0.625, 0.6944, 0.625, 0.6944, 0.625, 0.7222, 0.7917, 0.6944, 0.875, 0.6944, 0.875, 0.6944, 0.7917, 0.6944, 0.6938, 0.6402, 0.6938, 0.6654, 0.6938, 0.6654, 0.6938, 0.6402, 0.625, 0.08333, 0.625, 0.05556, 0.625, 0.05556, 0.625, 0.08333, 0.7083, 0.6944, 0.625, 0.6944, 0.625, 0.6944, 0.7083, 0.6944, 0.625, 0.6944, 0.625, 0.6667, 0.625, 0.6667, 0.625, 0.6944, 0.6938, 0.6932, 0.6395, 0.6932, 0.6395, 0.6932, 0.6938, 0.6932, 0.7083, 0.6667, 0.625, 0.6667, 0.625, 0.6667, 0.7083, 0.6667, 0.625, 0.6667, 0.625, 0.6389, 0.625, 0.6389, 0.625, 0.6667, 0.7917, 0.6389, 0.875, 0.6389, 0.875, 0.6389, 0.7917, 0.6389, 0.8062, 0.7235, 0.8605, 0.7235, 0.8605, 0.7235, 0.8062, 0.7235, 0.7917, 0.6111, 0.875, 0.6111, 0.875, 0.6111, 0.7917, 0.6111, 0.625, 0.1389, 0.625, 0.1111, 0.625, 0.1111, 0.625, 0.1389, 0.7083, 0.6389, 0.625, 0.6389, 0.625, 0.6389, 0.7083, 0.6389, 0.8062, 0.6376, 0.8062, 0.6124, 0.8062, 0.6124, 0.8062, 0.6376, 0.7083, 0.6111, 0.625, 0.6111, 0.625, 0.6111, 0.7083, 0.6111, 0.625, 0.6111, 0.625, 0.5833, 0.625, 0.5833, 0.625, 0.6111, 0.7917, 0.5833, 0.875, 0.5833, 0.875, 0.5833, 0.7917, 0.5833, 0.6395, 0.6679, 0.6938, 0.6679, 0.6938, 0.6679, 0.6395, 0.6679, 0.7917, 0.5556, 0.875, 0.5556, 0.875, 0.5556, 0.7917, 0.5556, 0.625, 0.1944, 0.625, 0.1667, 0.625, 0.1667, 0.625, 0.1944, 0.7083, 0.5833, 0.625, 0.5833, 0.625, 0.5833, 0.7083, 0.5833, 0.6938, 0.7487, 0.6395, 0.7487, 0.6395, 0.7487, 0.6938, 0.7487, 0.7917, 0.5278, 0.875, 0.5278, 0.875, 0.5278, 0.7917, 0.5278, 0.7083, 0.5556, 0.625, 0.5556, 0.625, 0.5556, 0.7083, 0.5556, 0.625, 0.5556, 0.625, 0.5278, 0.625, 0.5278, 0.625, 0.5556, 0.6938, 0.6124, 0.6938, 0.6376, 0.6938, 0.6376, 0.6938, 0.6124, 0.625, 0.25, 0.625, 0.2222, 0.625, 0.2222, 0.625, 0.25, 0.625, 0.5278, 0.625, 0.5, 0.625, 0.5, 0.625, 0.5278, 0.625, 0.3333, 0.625, 0.25, 0.625, 0.25, 0.625, 0.3333, 0.625, 0.5, 0.625, 0.4167, 0.625, 0.4167, 0.625, 0.5, 0.625, 0.4167, 0.625, 0.3333, 0.625, 0.3333, 0.625, 0.4167, 0.8605, 0.6679, 0.8605, 0.6932, 0.8605, 0.6932, 0.8605, 0.6679, 3.189, 0.5613, 3.258, -3.47, 4.182, -3.542, 4.182, 0.6117, 0.875, 0.5556, 0.7917, 0.5556, 0.7917, 0.5556, 0.875, 0.5556, 0.7917, 0.5556, 0.7083, 0.5556, 0.7083, 0.5556, 0.7917, 0.5556, 0.625, 0.5278, 0.7083, 0.5278, 0.7083, 0.5278, 0.625, 0.5278, 0.7083, 0.5278, 0.7917, 0.5278, 0.7917, 0.5278, 0.7083, 0.5278, 0.6938, 0.5265, 0.6395, 0.5265, 0.6395, 0.5265, 0.6938, 0.5265, 3.168, 0.5534, 3.168, 4.517, 2.244, 4.51, 2.162, 0.5151, 0.875, 0.5833, 0.7917, 0.5833, 0.7917, 0.5833, 0.875, 0.5833, 0.7917, 0.5833, 0.7083, 0.5833, 0.7083, 0.5833, 0.7917, 0.5833, 0.625, 0.5556, 0.7083, 0.5556, 0.7083, 0.5556, 0.625, 0.5556, 0.7083, 0.5556, 0.7917, 0.5556, 0.7917, 0.5556, 0.7083, 0.5556, 0.8062, 0.6098, 0.8062, 0.5846, 0.8062, 0.5846, 0.8062, 0.6098, 2.162, 0.5151, 2.181, -3.542, 3.173, -3.493, 3.189, 0.5151, 0.625, 0.5833, 0.7083, 0.5833, 0.7083, 0.5833, 0.625, 0.5833, 0.7083, 0.5833, 0.7917, 0.5833, 0.7917, 0.5833, 0.7083, 0.5833, 0.875, 0.6111, 0.7917, 0.6111, 0.7917, 0.6111, 0.875, 0.6111, 0.7917, 0.6111, 0.7083, 0.6111, 0.7083, 0.6111, 0.7917, 0.6111, 0.6395, 0.6932, 0.6395, 0.6679, 0.6395, 0.6679, 0.6395, 0.6932, -3.186, 0.4612, -3.262, -3.515, -2.128, -3.542, -2.128, 0.5671, 0.875, 0.6389, 0.7917, 0.6389, 0.7917, 0.6389, 0.875, 0.6389, 0.7917, 0.6389, 0.7083, 0.6389, 0.7083, 0.6389, 0.7917, 0.6389, 0.625, 0.6111, 0.7083, 0.6111, 0.7083, 0.6111, 0.625, 0.6111, 0.7083, 0.6111, 0.7917, 0.6111, 0.7917, 0.6111, 0.7083, 0.6111, 0.6395, 0.5265, 0.6395, 0.5013, 0.6395, 0.5013, 0.6395, 0.5265, 1.133, -3.542, 1.133, 0.501, 0.06766, 0.4138, 0.04465, -3.528, 0.625, 0.6389, 0.7083, 0.6389, 0.7083, 0.6389, 0.625, 0.6389, 0.7083, 0.6389, 0.7917, 0.6389, 0.7917, 0.6389, 0.7083, 0.6389, 0.875, 0.6667, 0.7917, 0.6667, 0.7917, 0.6667, 0.875, 0.6667, 0.7917, 0.6667, 0.7083, 0.6667, 0.7083, 0.6667, 0.7917, 0.6667, 0.6938, 0.5846, 0.6938, 0.6098, 0.6938, 0.6098, 0.6938, 0.5846, 0.07629, 4.535, 0.04465, 0.594, 1.063, 0.501, 1.063, 4.542, 0.875, 0.6944, 0.7917, 0.6944, 0.7917, 0.6944, 0.875, 0.6944, 0.7917, 0.6944, 0.7083, 0.6944, 0.7083, 0.6944, 0.7917, 0.6944, 0.6938, 0.721, 0.6395, 0.721, 0.6395, 0.721, 0.6938, 0.721, 0.04465, -3.542, 0.04465, 0.5297, -1.044, 0.5321, -0.9456, -3.47, 0.625, 0.6944, 0.7083, 0.6944, 0.7083, 0.6944, 0.625, 0.6944, 0.7083, 0.6944, 0.7917, 0.6944, 0.7917, 0.6944, 0.7083, 0.6944, 0.6395, 0.5013, 0.6938, 0.5013, 0.6938, 0.5013, 0.6395, 0.5013, -1.044, -3.542, -1.056, 0.5891, -2.036, 0.5891, -2.128, -3.435, 0.875, 0.7222, 0.7917, 0.7222, 0.7917, 0.7222, 0.875, 0.7222, 0.7917, 0.7222, 0.7083, 0.7222, 0.7083, 0.7222, 0.7917, 0.7222, 0.625, 0.6667, 0.7083, 0.6667, 0.7083, 0.6667, 0.625, 0.6667, 0.7083, 0.6667, 0.7917, 0.6667, 0.7917, 0.6667, 0.7083, 0.6667, 0.875, 0.5278, 0.7917, 0.5278, 0.7917, 0.5278, 0.875, 0.5278, 0.7917, 0.5278, 0.7083, 0.5278, 0.7083, 0.5278, 0.7917, 0.5278, 0.125, 0.6944, 0.2083, 0.6944, 0.2083, 0.7222, 0.125, 0.7222, 0.2083, 0.6944, 0.2917, 0.6944, 0.2917, 0.7222, 0.2083, 0.7222, 0.125, 0.6667, 0.2083, 0.6667, 0.2083, 0.6944, 0.125, 0.6944, 0.2083, 0.6667, 0.2917, 0.6667, 0.2917, 0.6944, 0.2083, 0.6944, 0.125, 0.6389, 0.2083, 0.6389, 0.2083, 0.6667, 0.125, 0.6667, 0.2083, 0.6389, 0.2917, 0.6389, 0.2917, 0.6667, 0.2083, 0.6667, 0.125, 0.6111, 0.2083, 0.6111, 0.2083, 0.6389, 0.125, 0.6389, 0.2083, 0.6111, 0.2917, 0.6111, 0.2917, 0.6389, 0.2083, 0.6389, 0.125, 0.5833, 0.2083, 0.5833, 0.2083, 0.6111, 0.125, 0.6111, 0.2083, 0.5833, 0.2917, 0.5833, 0.2917, 0.6111, 0.2083, 0.6111, 0.125, 0.5556, 0.2083, 0.5556, 0.2083, 0.5833, 0.125, 0.5833, 0.2083, 0.5556, 0.2917, 0.5556, 0.2917, 0.5833, 0.2083, 0.5833, 0.125, 0.5278, 0.2083, 0.5278, 0.2083, 0.5556, 0.125, 0.5556, 0.2083, 0.5278, 0.2917, 0.5278, 0.2917, 0.5556, 0.2083, 0.5556, 0.125, 0.5, 0.2083, 0.5, 0.2083, 0.5278, 0.125, 0.5278, 0.2083, 0.5, 0.2917, 0.5, 0.2917, 0.5278, 0.2083, 0.5278, 0.375, 0.25, 0.625, 0.25, 0.625, 0.3333, 0.375, 0.3333, 0.375, 0.3333, 0.625, 0.3333, 0.625, 0.4167, 0.375, 0.4167, 0.125, 0.7222, 0.2083, 0.7222, 0.2083, 0.75, 0.125, 0.75, 0.2083, 0.7222, 0.2917, 0.7222, 0.2917, 0.75, 0.2083, 0.75, 0.375, 0.75, 0.625, 0.75, 0.625, 0.8333, 0.375, 0.8333, 0.375, 0.8333, 0.625, 0.8333, 0.625, 0.9167, 0.375, 0.9167, 0.8062, 0.5821, 0.8062, 0.5568, 0.8062, 0.5568, 0.8062, 0.5821, 1.133, 0.5784, 1.168, -3.429, 2.162, -3.542, 2.162, 0.5613, 0.8062, 0.7487, 0.8605, 0.7487, 0.875, 0.75, 0.7917, 0.75, 0.6395, 0.7235, 0.6395, 0.7487, 0.625, 0.75, 0.625, 0.7222, 0.8605, 0.7487, 0.8605, 0.7235, 0.875, 0.7222, 0.875, 0.75, 0.6938, 0.7235, 0.6395, 0.7235, 0.625, 0.7222, 0.7083, 0.7222, 0.6395, 0.6957, 0.6395, 0.721, 0.625, 0.7222, 0.625, 0.6944, 0.8605, 0.721, 0.8605, 0.6957, 0.875, 0.6944, 0.875, 0.7222, 0.6938, 0.6957, 0.6395, 0.6957, 0.625, 0.6944, 0.7083, 0.6944, 0.6395, 0.721, 0.6938, 0.721, 0.7083, 0.7222, 0.625, 0.7222, 0.6395, 0.6679, 0.6395, 0.6932, 0.625, 0.6944, 0.625, 0.6667, 0.8605, 0.6932, 0.8605, 0.6679, 0.875, 0.6667, 0.875, 0.6944, 0.6938, 0.6679, 0.6395, 0.6679, 0.625, 0.6667, 0.7083, 0.6667, 0.6395, 0.6932, 0.6938, 0.6932, 0.7083, 0.6944, 0.625, 0.6944, 0.6395, 0.6402, 0.6395, 0.6654, 0.625, 0.6667, 0.625, 0.6389, 0.8605, 0.6654, 0.8605, 0.6402, 0.875, 0.6389, 0.875, 0.6667, 0.6938, 0.6402, 0.6395, 0.6402, 0.625, 0.6389, 0.7083, 0.6389, 0.6395, 0.6654, 0.6938, 0.6654, 0.7083, 0.6667, 0.625, 0.6667, 0.6395, 0.6124, 0.6395, 0.6376, 0.625, 0.6389, 0.625, 0.6111, 0.8605, 0.6376, 0.8605, 0.6124, 0.875, 0.6111, 0.875, 0.6389, 0.6938, 0.6124, 0.6395, 0.6124, 0.625, 0.6111, 0.7083, 0.6111, 0.6395, 0.6376, 0.6938, 0.6376, 0.7083, 0.6389, 0.625, 0.6389, 0.6395, 0.5846, 0.6395, 0.6098, 0.625, 0.6111, 0.625, 0.5833, 0.8605, 0.6098, 0.8605, 0.5846, 0.875, 0.5833, 0.875, 0.6111, 0.6938, 0.5846, 0.6395, 0.5846, 0.625, 0.5833, 0.7083, 0.5833, 0.6395, 0.6098, 0.6938, 0.6098, 0.7083, 0.6111, 0.625, 0.6111, 0.6395, 0.5568, 0.6395, 0.5821, 0.625, 0.5833, 0.625, 0.5556, 0.8605, 0.5821, 0.8605, 0.5568, 0.875, 0.5556, 0.875, 0.5833, 0.6938, 0.5568, 0.6395, 0.5568, 0.625, 0.5556, 0.7083, 0.5556, 0.6395, 0.5821, 0.6938, 0.5821, 0.7083, 0.5833, 0.625, 0.5833, 0.6395, 0.529, 0.6395, 0.5543, 0.625, 0.5556, 0.625, 0.5278, 0.8605, 0.5543, 0.8605, 0.529, 0.875, 0.5278, 0.875, 0.5556, 0.6938, 0.529, 0.6395, 0.529, 0.625, 0.5278, 0.7083, 0.5278, 0.6395, 0.5543, 0.6938, 0.5543, 0.7083, 0.5556, 0.625, 0.5556, 0.8605, 0.5265, 0.8605, 0.5013, 0.875, 0.5, 0.875, 0.5278, 0.6938, 0.5013, 0.6395, 0.5013, 0.625, 0.5, 0.7083, 0.5, 0.6395, 0.5013, 0.6395, 0.5265, 0.625, 0.5278, 0.625, 0.5, 0.6395, 0.5265, 0.6938, 0.5265, 0.7083, 0.5278, 0.625, 0.5278, 0.6395, 0.7487, 0.6938, 0.7487, 0.7083, 0.75, 0.625, 0.75, 0.8605, 0.7235, 0.8062, 0.7235, 0.7917, 0.7222, 0.875, 0.7222, 0.8605, 0.6957, 0.8062, 0.6957, 0.7917, 0.6944, 0.875, 0.6944, 0.8062, 0.721, 0.8605, 0.721, 0.875, 0.7222, 0.7917, 0.7222, 0.8605, 0.6679, 0.8062, 0.6679, 0.7917, 0.6667, 0.875, 0.6667, 0.8062, 0.6932, 0.8605, 0.6932, 0.875, 0.6944, 0.7917, 0.6944, 0.8605, 0.6402, 0.8062, 0.6402, 0.7917, 0.6389, 0.875, 0.6389, 0.8062, 0.6654, 0.8605, 0.6654, 0.875, 0.6667, 0.7917, 0.6667, 0.8605, 0.6124, 0.8062, 0.6124, 0.7917, 0.6111, 0.875, 0.6111, 0.8062, 0.6376, 0.8605, 0.6376, 0.875, 0.6389, 0.7917, 0.6389, 0.8605, 0.5846, 0.8062, 0.5846, 0.7917, 0.5833, 0.875, 0.5833, 0.8062, 0.6098, 0.8605, 0.6098, 0.875, 0.6111, 0.7917, 0.6111, 0.8605, 0.5568, 0.8062, 0.5568, 0.7917, 0.5556, 0.875, 0.5556, 0.8062, 0.5821, 0.8605, 0.5821, 0.875, 0.5833, 0.7917, 0.5833, 0.8605, 0.529, 0.8062, 0.529, 0.7917, 0.5278, 0.875, 0.5278, 0.8062, 0.5543, 0.8605, 0.5543, 0.875, 0.5556, 0.7917, 0.5556, 0.8605, 0.5013, 0.8062, 0.5013, 0.7917, 0.5, 0.875, 0.5, 0.8062, 0.5265, 0.8605, 0.5265, 0.875, 0.5278, 0.7917, 0.5278, 0.6938, 0.5265, 0.6938, 0.5013, 0.7083, 0.5, 0.7083, 0.5278, 0.8062, 0.5013, 0.8062, 0.5265, 0.7917, 0.5278, 0.7917, 0.5, 0.6938, 0.5543, 0.6938, 0.529, 0.7083, 0.5278, 0.7083, 0.5556, 0.8062, 0.529, 0.8062, 0.5543, 0.7917, 0.5556, 0.7917, 0.5278, 0.6938, 0.5821, 0.6938, 0.5568, 0.7083, 0.5556, 0.7083, 0.5833, 0.8062, 0.5568, 0.8062, 0.5821, 0.7917, 0.5833, 0.7917, 0.5556, 0.6938, 0.6098, 0.6938, 0.5846, 0.7083, 0.5833, 0.7083, 0.6111, 0.8062, 0.5846, 0.8062, 0.6098, 0.7917, 0.6111, 0.7917, 0.5833, 0.6938, 0.6376, 0.6938, 0.6124, 0.7083, 0.6111, 0.7083, 0.6389, 0.8062, 0.6124, 0.8062, 0.6376, 0.7917, 0.6389, 0.7917, 0.6111, 0.6938, 0.6654, 0.6938, 0.6402, 0.7083, 0.6389, 0.7083, 0.6667, 0.8062, 0.6402, 0.8062, 0.6654, 0.7917, 0.6667, 0.7917, 0.6389, 0.6938, 0.6932, 0.6938, 0.6679, 0.7083, 0.6667, 0.7083, 0.6944, 0.8062, 0.6679, 0.8062, 0.6932, 0.7917, 0.6944, 0.7917, 0.6667, 0.6938, 0.721, 0.6938, 0.6957, 0.7083, 0.6944, 0.7083, 0.7222, 0.8062, 0.6957, 0.8062, 0.721, 0.7917, 0.7222, 0.7917, 0.6944, 0.6938, 0.7487, 0.6938, 0.7235, 0.7083, 0.7222, 0.7083, 0.75, 0.8062, 0.7235, 0.8062, 0.7487, 0.7917, 0.75, 0.7917, 0.7222, 0.6395, 0.7487, 0.6395, 0.7235, 0.6395, 0.7235, 0.6395, 0.7487, 0.6938, 0.5821, 0.6395, 0.5821, 0.6395, 0.5821, 0.6938, 0.5821, 0.8605, 0.5265, 0.8062, 0.5265, 0.8062, 0.5265, 0.8605, 0.5265, 0.8605, 0.7487, 0.8062, 0.7487, 0.8062, 0.7487, 0.8605, 0.7487, 0.6395, 0.5568, 0.6938, 0.5568, 0.6938, 0.5568, 0.6395, 0.5568, 0.8062, 0.5013, 0.8605, 0.5013, 0.8605, 0.5013, 0.8062, 0.5013, 0.8605, 0.5568, 0.8605, 0.5821, 0.8605, 0.5821, 0.8605, 0.5568, 0.8605, 0.5543, 0.8062, 0.5543, 0.8062, 0.5543, 0.8605, 0.5543, 0.6395, 0.5821, 0.6395, 0.5568, 0.6395, 0.5568, 0.6395, 0.5821, 0.8062, 0.529, 0.8605, 0.529, 0.8605, 0.529, 0.8062, 0.529, 0.6938, 0.6098, 0.6395, 0.6098, 0.6395, 0.6098, 0.6938, 0.6098, 0.8605, 0.5821, 0.8062, 0.5821, 0.8062, 0.5821, 0.8605, 0.5821, 0.6395, 0.5846, 0.6938, 0.5846, 0.6938, 0.5846, 0.6395, 0.5846, 0.8062, 0.5568, 0.8605, 0.5568, 0.8605, 0.5568, 0.8062, 0.5568, 0.8605, 0.5846, 0.8605, 0.6098, 0.8605, 0.6098, 0.8605, 0.5846, 0.8605, 0.6098, 0.8062, 0.6098, 0.8062, 0.6098, 0.8605, 0.6098, 0.6395, 0.6098, 0.6395, 0.5846, 0.6395, 0.5846, 0.6395, 0.6098, 0.8062, 0.5846, 0.8605, 0.5846, 0.8605, 0.5846, 0.8062, 0.5846, 0.8062, 0.6654, 0.8062, 0.6402, 0.8062, 0.6402, 0.8062, 0.6654, 0.8605, 0.721, 0.8062, 0.721, 0.8062, 0.721, 0.8605, 0.721, 0.8605, 0.6402, 0.8605, 0.6654, 0.8605, 0.6654, 0.8605, 0.6402, 0.6938, 0.6679, 0.6938, 0.6932, 0.6938, 0.6932, 0.6938, 0.6679, 0.8062, 0.6679, 0.8605, 0.6679, 0.8605, 0.6679, 0.8062, 0.6679, 0.6395, 0.6402, 0.6938, 0.6402, 0.6938, 0.6402, 0.6395, 0.6402, 0.8062, 0.6932, 0.8062, 0.6679, 0.8062, 0.6679, 0.8062, 0.6932, 0.8605, 0.6932, 0.8062, 0.6932, 0.8062, 0.6932, 0.8605, 0.6932, 0.6938, 0.6654, 0.6395, 0.6654, 0.6395, 0.6654, 0.6938, 0.6654, 0.6938, 0.6957, 0.6938, 0.721, 0.6938, 0.721, 0.6938, 0.6957, 0.8062, 0.6402, 0.8605, 0.6402, 0.8605, 0.6402, 0.8062, 0.6402, 0.6395, 0.6376, 0.6395, 0.6124, 0.6395, 0.6124, 0.6395, 0.6376, 0.8062, 0.721, 0.8062, 0.6957, 0.8062, 0.6957, 0.8062, 0.721, 0.8605, 0.6654, 0.8062, 0.6654, 0.8062, 0.6654, 0.8605, 0.6654, 0.8605, 0.6124, 0.8605, 0.6376, 0.8605, 0.6376, 0.8605, 0.6124, 0.6938, 0.7235, 0.6938, 0.7487, 0.6938, 0.7487, 0.6938, 0.7235, 0.8062, 0.6124, 0.8605, 0.6124, 0.8605, 0.6124, 0.8062, 0.6124, 0.6395, 0.6124, 0.6938, 0.6124, 0.6938, 0.6124, 0.6395, 0.6124, 0.8062, 0.7487, 0.8062, 0.7235, 0.8062, 0.7235, 0.8062, 0.7487, 0.8605, 0.6376, 0.8062, 0.6376, 0.8062, 0.6376, 0.8605, 0.6376, 0.6938, 0.6376, 0.6395, 0.6376, 0.6395, 0.6376, 0.6938, 0.6376, 0.8062, 0.5846, 0.8605, 0.5846, 0.8605, 0.5846, 0.8062, 0.5846, 0.6395, 0.6098, 0.6395, 0.5846, 0.6395, 0.5846, 0.6395, 0.6098, 0.8605, 0.6098, 0.8062, 0.6098, 0.8062, 0.6098, 0.8605, 0.6098, 0.8605, 0.5846, 0.8605, 0.6098, 0.8605, 0.6098, 0.8605, 0.5846, 0.8062, 0.5568, 0.8605, 0.5568, 0.8605, 0.5568, 0.8062, 0.5568, 0.6395, 0.5846, 0.6938, 0.5846, 0.6938, 0.5846, 0.6395, 0.5846, 0.8605, 0.5821, 0.8062, 0.5821, 0.8062, 0.5821, 0.8605, 0.5821, 0.6938, 0.6098, 0.6395, 0.6098, 0.6395, 0.6098, 0.6938, 0.6098, 0.8062, 0.529, 0.8605, 0.529, 0.8605, 0.529, 0.8062, 0.529, 0.6395, 0.5821, 0.6395, 0.5568, 0.6395, 0.5568, 0.6395, 0.5821, 0.8605, 0.5543, 0.8062, 0.5543, 0.8062, 0.5543, 0.8605, 0.5543, 0.8605, 0.5568, 0.8605, 0.5821, 0.8605, 0.5821, 0.8605, 0.5568, 0.8062, 0.5013, 0.8605, 0.5013, 0.8605, 0.5013, 0.8062, 0.5013, 0.6395, 0.5568, 0.6938, 0.5568, 0.6938, 0.5568, 0.6395, 0.5568, 0.8605, 0.7487, 0.8062, 0.7487, 0.8062, 0.7487, 0.8605, 0.7487, 0.8605, 0.5265, 0.8062, 0.5265, 0.8062, 0.5265, 0.8605, 0.5265, 0.6938, 0.5821, 0.6395, 0.5821, 0.6395, 0.5821, 0.6938, 0.5821, 0.6395, 0.7487, 0.6395, 0.7235, 0.6395, 0.7235, 0.6395, 0.7487, 0.6938, 0.5013, 0.6938, 0.5265, 0.6938, 0.5265, 0.6938, 0.5013, 0.6395, 0.5543, 0.6395, 0.529, 0.6395, 0.529, 0.6395, 0.5543, 0.8605, 0.7235, 0.8605, 0.7487, 0.8605, 0.7487, 0.8605, 0.7235, 0.8062, 0.5265, 0.8062, 0.5013, 0.8062, 0.5013, 0.8062, 0.5265, 0.8605, 0.529, 0.8605, 0.5543, 0.8605, 0.5543, 0.8605, 0.529, 0.6395, 0.7235, 0.6938, 0.7235, 0.6938, 0.7235, 0.6395, 0.7235, 0.6938, 0.529, 0.6938, 0.5543, 0.6938, 0.5543, 0.6938, 0.529, 0.6395, 0.529, 0.6938, 0.529, 0.6938, 0.529, 0.6395, 0.529, 0.6395, 0.721, 0.6395, 0.6957, 0.6395, 0.6957, 0.6395, 0.721, 0.8062, 0.5543, 0.8062, 0.529, 0.8062, 0.529, 0.8062, 0.5543, 0.6938, 0.5543, 0.6395, 0.5543, 0.6395, 0.5543, 0.6938, 0.5543, 0.8605, 0.6957, 0.8605, 0.721, 0.8605, 0.721, 0.8605, 0.6957, 0.6938, 0.5568, 0.6938, 0.5821, 0.6938, 0.5821, 0.6938, 0.5568, 0.8605, 0.5013, 0.8605, 0.5265, 0.8605, 0.5265, 0.8605, 0.5013, 0.6395, 0.6957, 0.6938, 0.6957, 0.6938, 0.6957, 0.6395, 0.6957, 0.8062, 0.7235, 0.8605, 0.7235, 0.8605, 0.7487, 0.8062, 0.7487, 0.8062, 0.6957, 0.8605, 0.6957, 0.8605, 0.721, 0.8062, 0.721, 0.8062, 0.6679, 0.8605, 0.6679, 0.8605, 0.6932, 0.8062, 0.6932, 0.8062, 0.6402, 0.8605, 0.6402, 0.8605, 0.6654, 0.8062, 0.6654, 0.8062, 0.6124, 0.8605, 0.6124, 0.8605, 0.6376, 0.8062, 0.6376, 0.8062, 0.5846, 0.8605, 0.5846, 0.8605, 0.6098, 0.8062, 0.6098, 0.8062, 0.5568, 0.8605, 0.5568, 0.8605, 0.5821, 0.8062, 0.5821, 0.8062, 0.529, 0.8605, 0.529, 0.8605, 0.5543, 0.8062, 0.5543, 0.8062, 0.5013, 0.8605, 0.5013, 0.8605, 0.5265, 0.8062, 0.5265, 0.6395, 0.5013, 0.6938, 0.5013, 0.6938, 0.5265, 0.6395, 0.5265, 0.6395, 0.529, 0.6938, 0.529, 0.6938, 0.5543, 0.6395, 0.5543, 0.6395, 0.5568, 0.6938, 0.5568, 0.6938, 0.5821, 0.6395, 0.5821, 0.6395, 0.5846, 0.6938, 0.5846, 0.6938, 0.6098, 0.6395, 0.6098, 0.6395, 0.6124, 0.6938, 0.6124, 0.6938, 0.6376, 0.6395, 0.6376, 0.6395, 0.6402, 0.6938, 0.6402, 0.6938, 0.6654, 0.6395, 0.6654, 0.6395, 0.6679, 0.6938, 0.6679, 0.6938, 0.6932, 0.6395, 0.6932, 0.6395, 0.6957, 0.6938, 0.6957, 0.6938, 0.721, 0.6395, 0.721, 0.6395, 0.7235, 0.6938, 0.7235, 0.6938, 0.7487, 0.6395, 0.7487, 0.6938, 0.5013, 0.6938, 0.5265, 0.6938, 0.5265, 0.6938, 0.5013, 0.6395, 0.5543, 0.6395, 0.529, 0.6395, 0.529, 0.6395, 0.5543, 0.8605, 0.7235, 0.8605, 0.7487, 0.8605, 0.7487, 0.8605, 0.7235, 0.8062, 0.5265, 0.8062, 0.5013, 0.8062, 0.5013, 0.8062, 0.5265, 0.8605, 0.529, 0.8605, 0.5543, 0.8605, 0.5543, 0.8605, 0.529, 0.6395, 0.7235, 0.6938, 0.7235, 0.6938, 0.7235, 0.6395, 0.7235, 0.6938, 0.529, 0.6938, 0.5543, 0.6938, 0.5543, 0.6938, 0.529, 0.6395, 0.529, 0.6938, 0.529, 0.6938, 0.529, 0.6395, 0.529, 0.6395, 0.721, 0.6395, 0.6957, 0.6395, 0.6957, 0.6395, 0.721, 0.8062, 0.5543, 0.8062, 0.529, 0.8062, 0.529, 0.8062, 0.5543, 0.6938, 0.5543, 0.6395, 0.5543, 0.6395, 0.5543, 0.6938, 0.5543, 0.8605, 0.6957, 0.8605, 0.721, 0.8605, 0.721, 0.8605, 0.6957, 0.6938, 0.5568, 0.6938, 0.5821, 0.6938, 0.5821, 0.6938, 0.5568, 0.8605, 0.5013, 0.8605, 0.5265, 0.8605, 0.5265, 0.8605, 0.5013, 0.6395, 0.6957, 0.6938, 0.6957, 0.6938, 0.6957, 0.6395, 0.6957, 0.8062, 0.5821, 0.8062, 0.5568, 0.8062, 0.5568, 0.8062, 0.5821, 0.6395, 0.5013, 0.6938, 0.5013, 0.6938, 0.5013, 0.6395, 0.5013, 0.6938, 0.721, 0.6395, 0.721, 0.6395, 0.721, 0.6938, 0.721, 0.6938, 0.5846, 0.6938, 0.6098, 0.6938, 0.6098, 0.6938, 0.5846, 0.6395, 0.5265, 0.6395, 0.5013, 0.6395, 0.5013, 0.6395, 0.5265, 0.6395, 0.6932, 0.6395, 0.6679, 0.6395, 0.6679, 0.6395, 0.6932, 0.8062, 0.6098, 0.8062, 0.5846, 0.8062, 0.5846, 0.8062, 0.6098, 0.6938, 0.5265, 0.6395, 0.5265, 0.6395, 0.5265, 0.6938, 0.5265, 0.8605, 0.6679, 0.8605, 0.6932, 0.8605, 0.6932, 0.8605, 0.6679, 0.6938, 0.6124, 0.6938, 0.6376, 0.6938, 0.6376, 0.6938, 0.6124, 0.6938, 0.7487, 0.6395, 0.7487, 0.6395, 0.7487, 0.6938, 0.7487, 0.6395, 0.6679, 0.6938, 0.6679, 0.6938, 0.6679, 0.6395, 0.6679, 0.8062, 0.6376, 0.8062, 0.6124, 0.8062, 0.6124, 0.8062, 0.6376, 0.8062, 0.7235, 0.8605, 0.7235, 0.8605, 0.7235, 0.8062, 0.7235, 0.6938, 0.6932, 0.6395, 0.6932, 0.6395, 0.6932, 0.6938, 0.6932, 0.6938, 0.6402, 0.6938, 0.6654, 0.6938, 0.6654, 0.6938, 0.6402, 0.8062, 0.6957, 0.8605, 0.6957, 0.8605, 0.6957, 0.8062, 0.6957, 0.6395, 0.6654, 0.6395, 0.6402, 0.6395, 0.6402, 0.6395, 0.6654, 0.8062, 0.6654, 0.8062, 0.6402, 0.8062, 0.6402, 0.8062, 0.6654, 0.8605, 0.721, 0.8062, 0.721, 0.8062, 0.721, 0.8605, 0.721, 0.8605, 0.6402, 0.8605, 0.6654, 0.8605, 0.6654, 0.8605, 0.6402, 0.6938, 0.6679, 0.6938, 0.6932, 0.6938, 0.6932, 0.6938, 0.6679, 0.8062, 0.6679, 0.8605, 0.6679, 0.8605, 0.6679, 0.8062, 0.6679, 0.6395, 0.6402, 0.6938, 0.6402, 0.6938, 0.6402, 0.6395, 0.6402, 0.8062, 0.6932, 0.8062, 0.6679, 0.8062, 0.6679, 0.8062, 0.6932, 0.8605, 0.6932, 0.8062, 0.6932, 0.8062, 0.6932, 0.8605, 0.6932, 0.6938, 0.6654, 0.6395, 0.6654, 0.6395, 0.6654, 0.6938, 0.6654, 0.6938, 0.6957, 0.6938, 0.721, 0.6938, 0.721, 0.6938, 0.6957, 0.8062, 0.6402, 0.8605, 0.6402, 0.8605, 0.6402, 0.8062, 0.6402, 0.6395, 0.6376, 0.6395, 0.6124, 0.6395, 0.6124, 0.6395, 0.6376, 0.8062, 0.721, 0.8062, 0.6957, 0.8062, 0.6957, 0.8062, 0.721, 0.8605, 0.6654, 0.8062, 0.6654, 0.8062, 0.6654, 0.8605, 0.6654, 0.8605, 0.6124, 0.8605, 0.6376, 0.8605, 0.6376, 0.8605, 0.6124, 0.6938, 0.7235, 0.6938, 0.7487, 0.6938, 0.7487, 0.6938, 0.7235, 0.8062, 0.6124, 0.8605, 0.6124, 0.8605, 0.6124, 0.8062, 0.6124, 0.6395, 0.6124, 0.6938, 0.6124, 0.6938, 0.6124, 0.6395, 0.6124, 0.8062, 0.7487, 0.8062, 0.7235, 0.8062, 0.7235, 0.8062, 0.7487, 0.8605, 0.6376, 0.8062, 0.6376, 0.8062, 0.6376, 0.8605, 0.6376, 0.6938, 0.6376, 0.6395, 0.6376, 0.6395, 0.6376, 0.6938, 0.6376, 0.03805, 0.03462, 0.03937, 1.0, 0.03878, 0.9997, 0.03746, 0.03428, 0.03746, 0.03428, 0.03878, 0.9997, 0.03821, 0.9987, 0.03689, 0.0333, 0.03689, 0.0333, 0.03821, 0.9987, 0.03769, 0.9971, 0.03636, 0.0317, 0.02625, 0.02829, 0.02625, 0.9956, 0.02556, 0.9935, 0.02556, 0.02617, 0.02556, 0.02617, 0.02556, 0.9935, 0.02474, 0.9909, 0.02474, 0.02359, 0.02474, 0.02359, 0.02474, 0.9909, 0.02381, 0.988, 0.02381, 0.02065, 0.02381, 0.02065, 0.02381, 0.988, 0.02281, 0.9848, 0.02281, 0.01746, 0.02281, 0.01746, 0.02281, 0.9848, 0.02178, 0.9814, 0.02178, 0.01414, 0.02178, 0.01414, 0.02178, 0.9814, 0.02076, 0.9781, 0.02076, 0.01082, 0.02076, 0.01082, 0.02076, 0.9781, 0.01979, 0.9749, 0.01979, 0.007634, 0.01979, 0.007634, 0.01979, 0.9749, 0.0189, 0.972, 0.01889, 0.004693, 0.01889, 0.004693, 0.0189, 0.972, 0.01812, 0.9694, 0.01812, 0.002115, 0.01812, 0.002115, 0.01812, 0.9694, 0.0175, 0.9673, 0.0175, 0.0, 0.0471, 0.002919, 0.04578, 0.9683, 0.04526, 0.9667, 0.04658, 0.001319, 0.04658, 0.001319, 0.04526, 0.9667, 0.04469, 0.9657, 0.04602, 0.0003334, 0.04602, 0.0003334, 0.04469, 0.9657, 0.0441, 0.9654, 0.04543, 0.0, 0.04543, 0.0, 0.0441, 0.9654, 0.04351, 0.9657, 0.04484, 0.0003318, 0.04484, 0.0003318, 0.04351, 0.9657, 0.04294, 0.9667, 0.04427, 0.001316, 0.04427, 0.001316, 0.04294, 0.9667, 0.04242, 0.9683, 0.04374, 0.002915, 0.00875, 0.9956, 0.00875, 0.02829, 0.009435, 0.02617, 0.009435, 0.9935, 0.009435, 0.9935, 0.009435, 0.02617, 0.01026, 0.02359, 0.01026, 0.9909, 0.01026, 0.9909, 0.01026, 0.02359, 0.01119, 0.02065, 0.01119, 0.988, 0.01119, 0.988, 0.01119, 0.02065, 0.01218, 0.01746, 0.01218, 0.9848, 0.01218, 0.9848, 0.01218, 0.01746, 0.01322, 0.01414, 0.01322, 0.9814, 0.01322, 0.9814, 0.01322, 0.01414, 0.01424, 0.01082, 0.01424, 0.9781, 0.01424, 0.9781, 0.01424, 0.01082, 0.01521, 0.007633, 0.01521, 0.9749, 0.01521, 0.9749, 0.01521, 0.007633, 0.0161, 0.004694, 0.0161, 0.972, 0.0161, 0.972, 0.0161, 0.004694, 0.01688, 0.002115, 0.01688, 0.9694, 0.01688, 0.9694, 0.01688, 0.002115, 0.0175, 0.0, 0.0175, 0.9673, 0.03973, 0.0317, 0.04105, 0.9971, 0.04053, 0.9987, 0.03921, 0.0333, 0.04464, 0.9997, 0.04405, 1.0, 0.04346, 0.9997, 0.0429, 0.9987, 0.04238, 0.9971, 0.04192, 0.9949, 0.04155, 0.9923, 0.04127, 0.9893, 0.0411, 0.9861, 0.04105, 0.9827, 0.04111, 0.9793, 0.04129, 0.9761, 0.04157, 0.9731, 0.04195, 0.9705, 0.04242, 0.9683, 0.04294, 0.9667, 0.04351, 0.9657, 0.0441, 0.9654, 0.04469, 0.9657, 0.04526, 0.9667, 0.04578, 0.9683, 0.04623, 0.9705, 0.04661, 0.9731, 0.04688, 0.9761, 0.04705, 0.9793, 0.0471, 0.9827, 0.04704, 0.9861, 0.04686, 0.9893, 0.04658, 0.9923, 0.0462, 0.9949, 0.04574, 0.9971, 0.04521, 0.9987, 0.03921, 0.0333, 0.04053, 0.9987, 0.03996, 0.9997, 0.03864, 0.03428, 0.03864, 0.03428, 0.03996, 0.9997, 0.03937, 1.0, 0.03805, 0.03462, 0.03805, 0.03462, 0.03746, 0.03428, 0.03689, 0.0333, 0.03636, 0.0317, 0.0359, 0.02955, 0.03552, 0.02693, 0.03524, 0.02394, 0.03506, 0.02069, 0.035, 0.01731, 0.03505, 0.01394, 0.03522, 0.01069, 0.0355, 0.007696, 0.03587, 0.005072, 0.03632, 0.002919, 0.03685, 0.001319, 0.03741, 0.0003334, 0.038, 0.0, 0.03859, 0.0003318, 0.03916, 0.001316, 0.03969, 0.002915, 0.04015, 0.005066, 0.04053, 0.007689, 0.04081, 0.01068, 0.04099, 0.01393, 0.04105, 0.0173, 0.041, 0.02068, 0.04083, 0.02393, 0.04055, 0.02692, 0.04018, 0.02954, 0.03973, 0.0317, 0.03921, 0.0333, 0.03864, 0.03428, 0.05015, 0.9654, 0.05148, 0.0, 0.05207, 0.0003338, 0.05074, 0.9657, 0.05074, 0.9657, 0.05207, 0.0003338, 0.05264, 0.00132, 0.05131, 0.9667, 0.05131, 0.9667, 0.05264, 0.00132, 0.05316, 0.002918, 0.05183, 0.9683, 0.00875, 0.02829, 0.00875, 0.9956, 0.008065, 0.9935, 0.008065, 0.02617, 0.008065, 0.02617, 0.008065, 0.9935, 0.007242, 0.9909, 0.007242, 0.02359, 0.007242, 0.02359, 0.007242, 0.9909, 0.006314, 0.988, 0.006314, 0.02065, 0.006314, 0.02065, 0.006314, 0.988, 0.005315, 0.9848, 0.005315, 0.01746, 0.005315, 0.01746, 0.005315, 0.9848, 0.004285, 0.9814, 0.004284, 0.01414, 0.004284, 0.01414, 0.004285, 0.9814, 0.003262, 0.9781, 0.003262, 0.01082, 0.003262, 0.01082, 0.003262, 0.9781, 0.002286, 0.9749, 0.002286, 0.007634, 0.002286, 0.007634, 0.002286, 0.9749, 0.001396, 0.972, 0.001395, 0.004693, 0.001395, 0.004693, 0.001396, 0.972, 0.0006235, 0.9694, 0.0006235, 0.002115, 0.0006235, 0.002115, 0.0006235, 0.9694, 0.0, 0.9673, 0.0, 0.0, 0.05585, 0.9971, 0.05452, 0.0317, 0.05505, 0.0333, 0.05637, 0.9987, 0.05637, 0.9987, 0.05505, 0.0333, 0.05562, 0.03428, 0.05694, 0.9997, 0.05694, 0.9997, 0.05562, 0.03428, 0.05621, 0.03462, 0.05753, 1.0, 0.05753, 1.0, 0.05621, 0.03462, 0.0568, 0.03428, 0.05812, 0.9997, 0.05812, 0.9997, 0.0568, 0.03428, 0.05736, 0.0333, 0.05869, 0.9987, 0.05869, 0.9987, 0.05736, 0.0333, 0.05788, 0.0317, 0.05921, 0.9971, 0.02625, 0.9956, 0.02625, 0.02829, 0.02693, 0.02617, 0.02693, 0.9935, 0.02693, 0.9935, 0.02693, 0.02617, 0.02776, 0.02359, 0.02776, 0.9909, 0.02776, 0.9909, 0.02776, 0.02359, 0.02869, 0.02065, 0.02869, 0.988, 0.02869, 0.988, 0.02869, 0.02065, 0.02968, 0.01746, 0.02968, 0.9848, 0.02968, 0.9848, 0.02968, 0.01746, 0.03071, 0.01414, 0.03071, 0.9814, 0.03071, 0.9814, 0.03071, 0.01414, 0.03174, 0.01082, 0.03174, 0.9781, 0.03174, 0.9781, 0.03174, 0.01082, 0.03271, 0.007633, 0.03271, 0.9749, 0.03271, 0.9749, 0.03271, 0.007633, 0.0336, 0.004694, 0.0336, 0.972, 0.0336, 0.972, 0.0336, 0.004694, 0.03438, 0.002115, 0.03438, 0.9694, 0.03438, 0.9694, 0.03438, 0.002115, 0.035, 0.0, 0.035, 0.9673, 0.04847, 0.9683, 0.04979, 0.002914, 0.05032, 0.001316, 0.04899, 0.9667, 0.05557, 0.0003338, 0.05616, 0.0, 0.05675, 0.0003319, 0.05732, 0.001316, 0.05784, 0.002914, 0.05831, 0.005066, 0.05869, 0.007689, 0.05897, 0.01068, 0.05915, 0.01393, 0.05921, 0.0173, 0.05916, 0.02068, 0.05899, 0.02393, 0.05871, 0.02692, 0.05834, 0.02954, 0.05788, 0.0317, 0.05736, 0.0333, 0.0568, 0.03428, 0.05621, 0.03462, 0.05562, 0.03428, 0.05505, 0.0333, 0.05452, 0.0317, 0.05406, 0.02955, 0.05368, 0.02693, 0.0534, 0.02394, 0.05322, 0.02069, 0.05316, 0.01731, 0.05321, 0.01394, 0.05338, 0.01069, 0.05365, 0.007696, 0.05403, 0.005072, 0.05448, 0.002918, 0.055, 0.00132, 0.04899, 0.9667, 0.05032, 0.001316, 0.05089, 0.0003319, 0.04956, 0.9657, 0.04956, 0.9657, 0.05089, 0.0003319, 0.05148, 0.0, 0.05015, 0.9654, 0.05015, 0.9654, 0.05074, 0.9657, 0.05131, 0.9667, 0.05183, 0.9683, 0.05229, 0.9705, 0.05266, 0.9731, 0.05293, 0.9761, 0.0531, 0.9793, 0.05316, 0.9827, 0.05309, 0.9861, 0.05292, 0.9893, 0.05263, 0.9923, 0.05225, 0.9949, 0.05179, 0.9971, 0.05127, 0.9987, 0.0507, 0.9997, 0.05011, 1.0, 0.04952, 0.9997, 0.04895, 0.9987, 0.04843, 0.9971, 0.04797, 0.9949, 0.0476, 0.9923, 0.04733, 0.9893, 0.04716, 0.9861, 0.0471, 0.9827, 0.04717, 0.9793, 0.04734, 0.9761, 0.04763, 0.9731, 0.04801, 0.9705, 0.04847, 0.9683, 0.04899, 0.9667, 0.04956, 0.9657])
me_cube.materials.append(mat_stone)
me_cube.materials.append(mat_material)
me_cube.use_remesh_preserve_volume = False
me_cube.use_remesh_preserve_attributes = False
me_cube.use_mirror_vertex_groups = False
me_cube.update()

# ---- objects
ob_cube = bpy.data.objects.new('Cube', me_cube)
ob_light = bpy.data.objects.new('Light', light_light)
ob_camera = bpy.data.objects.new('Camera', cam_camera)

# ---- transforms, parenting, visibility, modifiers, constraints
ob_cube.location = (0.0, 0.0, 0.0)
ob_cube.scale = (1.0, 1.0, 0.1412)
ob_cube.lock_rotations_4d = False
ob_cube.empty_display_type = 'ARROWS'
ob_cube.lineart.crease_threshold = 0.0
ob_light.location = (4.076, 1.005, 5.904)
ob_light.rotation_euler = (0.6503, 0.05522, 1.866)
ob_light.lock_rotations_4d = False
ob_light.empty_display_type = 'ARROWS'
ob_light.color = (0.0, 0.0, 0.0, 0.0)
ob_light.lineart.crease_threshold = 0.0
ob_camera.location = (7.359, -6.926, 4.958)
ob_camera.rotation_euler = (1.109, 0.0, 0.8149)
ob_camera.lock_rotations_4d = False
ob_camera.empty_display_type = 'ARROWS'
ob_camera.color = (0.0, 0.0, 0.0, 0.0)
ob_camera.display_type = 'WIRE'
ob_camera.lineart.crease_threshold = 0.0

# ---- collection membership
col_collection.objects.link(ob_cube)
col_collection.objects.link(ob_light)
col_collection.objects.link(ob_camera)

# ---- scene / render settings (as saved in the file)
scene.camera = ob_camera
scene.frame_start = 1; scene.frame_end = 250; scene.frame_set(1)
scene.render.engine = 'BLENDER_EEVEE_NEXT'
scene.cycles.use_denoising = False
scene.cycles.samples = 128
scene.cycles.sampling_pattern = 'TABULATED_SOBOL'
scene.cycles.use_adaptive_sampling = False
scene.cycles.use_light_tree = False
scene.view_settings.view_transform = 'Filmic'
bpy.context.view_layer.update()
